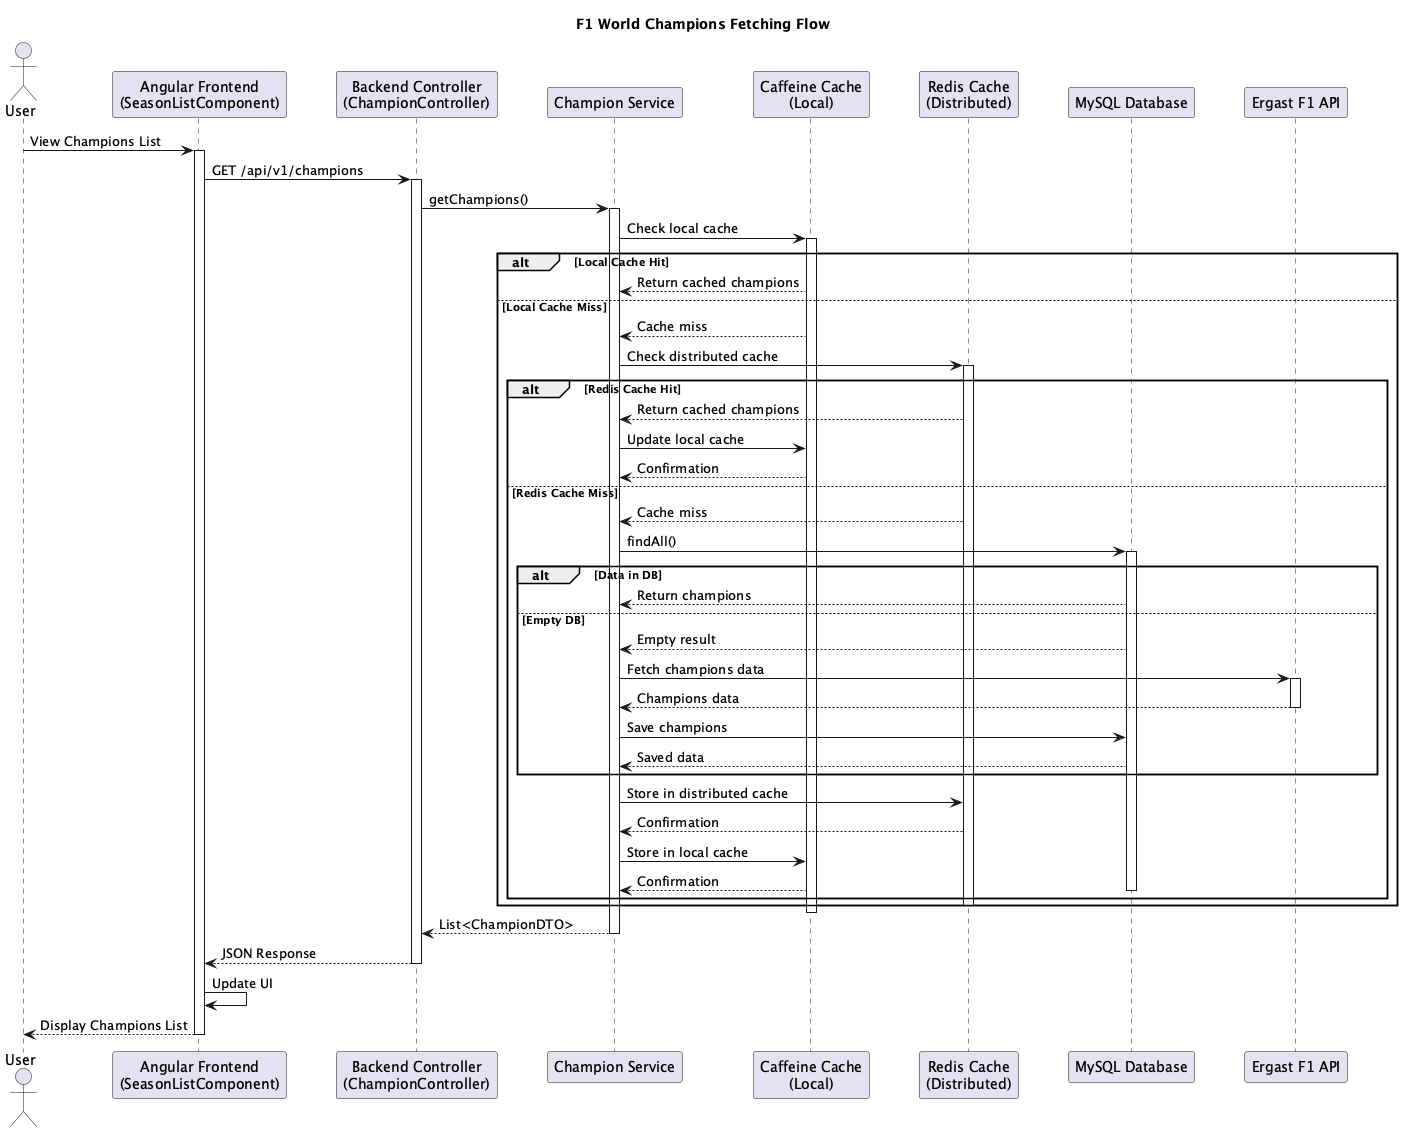

The diagram above was rendered by PlantUML. Its source (embedded in the PNG):
@startuml Fetch World Champions Flow

skinparam BoxPadding 10
skinparam ParticipantPadding 20

title F1 World Champions Fetching Flow

actor User
participant "Angular Frontend\n(SeasonListComponent)" as Frontend
participant "Backend Controller\n(ChampionController)" as Controller
participant "Champion Service" as Service
participant "Caffeine Cache\n(Local)" as LocalCache
participant "Redis Cache\n(Distributed)" as Redis
participant "MySQL Database" as DB
participant "Ergast F1 API" as ExternalAPI

User -> Frontend: View Champions List
activate Frontend

Frontend -> Controller: GET /api/v1/champions
activate Controller

Controller -> Service: getChampions()
activate Service

Service -> LocalCache: Check local cache
activate LocalCache

alt Local Cache Hit
    LocalCache --> Service: Return cached champions
else Local Cache Miss
    LocalCache --> Service: Cache miss
    Service -> Redis: Check distributed cache
    activate Redis

    alt Redis Cache Hit
        Redis --> Service: Return cached champions
        Service -> LocalCache: Update local cache
        LocalCache --> Service: Confirmation
    else Redis Cache Miss
        Redis --> Service: Cache miss
        Service -> DB: findAll()
        activate DB
        
        alt Data in DB
            DB --> Service: Return champions
        else Empty DB
            DB --> Service: Empty result
            Service -> ExternalAPI: Fetch champions data
            activate ExternalAPI
            ExternalAPI --> Service: Champions data
            deactivate ExternalAPI
            
            Service -> DB: Save champions
            DB --> Service: Saved data
        end
        
        Service -> Redis: Store in distributed cache
        Redis --> Service: Confirmation
        Service -> LocalCache: Store in local cache
        LocalCache --> Service: Confirmation
        deactivate DB
    end
    deactivate Redis
end

deactivate LocalCache

Service --> Controller: List<ChampionDTO>
deactivate Service

Controller --> Frontend: JSON Response
deactivate Controller

Frontend -> Frontend: Update UI
Frontend --> User: Display Champions List

deactivate Frontend

@enduml